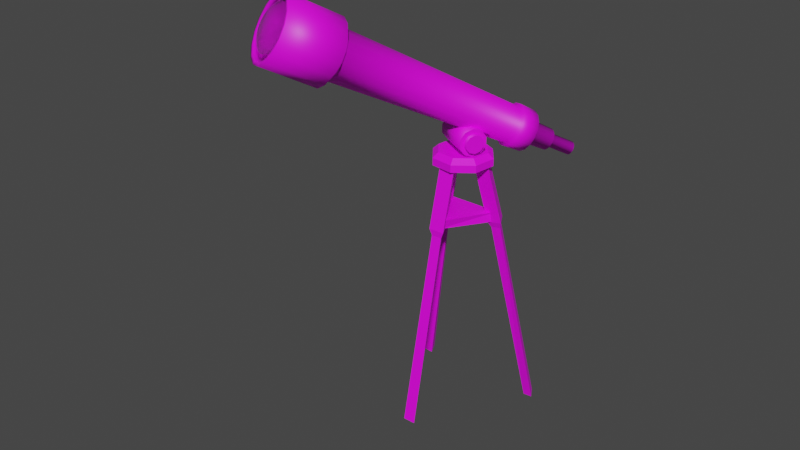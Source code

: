 # Source: telescope.blend  (saved by Blender 3.5.10; exported with 4.5.12 LTS)
import bpy
from mathutils import Matrix  # noqa: F401  (used for matrix-valued properties, if any)

bpy.ops.wm.read_factory_settings(use_empty=True)
scene = bpy.context.scene
scene.name = 'Scene'

# ---- collections
col_collection = bpy.data.collections.new('Collection'); scene.collection.children.link(col_collection)

# ---- images (referenced by path relative to the original .blend; pixels are not part of the script)
import os
ASSET_DIR = os.environ.get("B2B_ASSET_DIR", "")  # directory of the original .blend (textures are referenced by path, not embedded)
HERE = os.path.dirname(os.path.abspath(__file__))  # packed textures are extracted next to this script under _unpacked/

def load_image(name, relpath, width, height, colorspace="sRGB"):
    """Load a texture the original file referenced (path relative to the .blend, or extracted next to this script)."""
    p = next((c for c in (os.path.join(HERE, relpath), os.path.join(ASSET_DIR, relpath)) if relpath and os.path.exists(c)), "")
    if p:
        img = bpy.data.images.load(p, check_existing=True)
        img.name = name
    else:  # same state as the original file: an image datablock whose file is absent (Cycles renders it pink)
        img = bpy.data.images.new(name, width, height)
        img.source = "FILE"
        img.filepath = "//" + (relpath or name)
    img.colorspace_settings.name = colorspace
    return img
img_telescope_baked_png = load_image('telescope_baked.png', 'telescope_baked.png', 1024, 1024, 'sRGB')

# ---- materials (node trees are filled in below, after node groups)
mat_telescope_baked = bpy.data.materials.new('telescope_baked')
mat_glass = bpy.data.materials.new('Glass')

# ---- material node trees
mat_telescope_baked.use_nodes = True; mat_telescope_baked.node_tree.nodes.clear()
_N = mat_telescope_baked.node_tree.nodes; _L = mat_telescope_baked.node_tree.links
n0 = _N.new('ShaderNodeBsdfPrincipled'); n0.name = 'Principled BSDF'; n0.location = (10, 300)
n0.distribution = 'GGX'
n0.subsurface_method = 'RANDOM_WALK_SKIN'
n0.inputs[3].default_value = 1.45
n0.inputs[27].default_value = (0.0, 0.0, 0.0, 1.0)
n0.inputs[28].default_value = 1.0
n1 = _N.new('ShaderNodeOutputMaterial'); n1.name = 'Material Output'; n1.location = (300, 300)
n2 = _N.new('ShaderNodeTexImage'); n2.name = 'Image Texture'; n2.location = (-303, 272)
n2.image = img_telescope_baked_png
_L.new(n0.outputs[0], n1.inputs[0])
_L.new(n2.outputs[0], n0.inputs[0])
n1.is_active_output = True
mat_glass.use_nodes = True; mat_glass.node_tree.nodes.clear()
_N = mat_glass.node_tree.nodes; _L = mat_glass.node_tree.links
n0 = _N.new('ShaderNodeOutputMaterial'); n0.name = 'Material Output'; n0.location = (300, 300)
n1 = _N.new('ShaderNodeBsdfGlass'); n1.name = 'Glass BSDF'; n1.location = (10, 300)
n1.distribution = 'BECKMANN'
n1.inputs[2].default_value = 1.45
_L.new(n1.outputs[0], n0.inputs[0])
n0.is_active_output = True

# ---- world
world_world = bpy.data.worlds.new('World'); scene.world = world_world
world_world.use_nodes = True; world_world.node_tree.nodes.clear()
_N = world_world.node_tree.nodes; _L = world_world.node_tree.links
n0 = _N.new('ShaderNodeOutputWorld'); n0.name = 'World Output'; n0.location = (300, 300)
n1 = _N.new('ShaderNodeBackground'); n1.name = 'Background'; n1.location = (10, 300)
n1.inputs[0].default_value = (0.05088, 0.05088, 0.05088, 1.0)
_L.new(n1.outputs[0], n0.inputs[0])
n0.is_active_output = True
world_world.color = (0.05088, 0.05088, 0.05088)
world_world.use_sun_shadow = False
world_world.sun_shadow_jitter_overblur = 0.0

# ---- meshes
me_circle_040 = bpy.data.meshes.new('Circle.040')
me_circle_040.from_pydata([(0.0, 1.0, 7.811), (-0.866, -0.5, 7.811), (0.866, -0.5, 7.811), (-0.866, -0.5, 15.49), (0.0, 1.0, 15.49), (0.866, -0.5, 15.49), (-0.5727, -0.2909, 16.13), (1.637e-06, 0.701, 16.13), (0.5727, -0.2909, 16.13), (-0.6717, 0.4478, 37.03), (6.014e-08, 1.332, 37.03), (0.6717, 0.4478, 37.03), (2.997, 5.015, 14.33), (0.2221, 0.3467, 15.47), (-3.195, 5.375, 14.24), (3.211, 5.118, 13.19), (0.007938, -0.271, 14.51), (-3.195, 5.118, 13.19), (2.832, 3.645, 7.951), (3.159, 1.229, 8.543), (1.632, -0.7039, 9.016), (-0.8548, -1.022, 9.094), (-2.845, 0.4613, 8.731), (-3.172, 2.877, 8.139), (-1.645, 4.81, 7.666), (0.8417, 5.128, 7.588), (3.159, 1.042, 7.779), (2.832, 3.458, 7.187), (1.632, -0.8909, 8.252), (-0.8548, -1.209, 8.33), (-2.845, 0.2743, 7.966), (-3.172, 2.69, 7.375), (-1.645, 4.623, 6.902), (0.8417, 4.941, 6.824), (2.617, 1.109, 7.221), (2.35, 3.083, 6.738), (1.37, -0.4703, 7.608), (-0.6624, -0.7301, 7.671), (-2.288, 0.4817, 7.375), (-2.556, 2.455, 6.892), (-1.308, 4.035, 6.505), (0.7237, 4.295, 6.442), (-0.767, 2.29, 7.495), (-1.596, 3.642, 6.798), (-2.462, 2.185, 7.154), (-3.176, 6.301, 13.82), (-2.348, 4.95, 14.52), (-4.042, 4.844, 14.18), (-3.278, 6.188, 14.54), (-2.73, 5.294, 15.0), (-3.851, 5.224, 14.78), (-6.912, 13.21, 33.91), (-6.504, 12.27, 34.35), (-7.583, 12.08, 34.19), (0.767, 2.29, 7.495), (2.462, 2.185, 7.154), (1.596, 3.642, 6.798), (4.042, 4.844, 14.18), (2.348, 4.95, 14.52), (3.176, 6.301, 13.82), (3.851, 5.224, 14.78), (2.73, 5.294, 15.0), (3.278, 6.188, 14.54), (7.583, 12.08, 34.19), (6.504, 12.27, 34.35), (6.912, 13.21, 33.91), (2.624, 2.697, 4.29), (2.911, 2.258, 4.589), (3.088, 2.076, 5.136), (3.088, 2.22, 5.722), (2.911, 2.634, 6.123), (2.624, 3.161, 6.186), (2.338, 3.599, 5.886), (2.16, 3.781, 5.34), (2.16, 3.637, 4.754), (2.338, 3.223, 4.353), (-2.424, -0.1343, 4.983), (-2.137, -0.5725, 5.282), (-1.96, -0.7547, 5.829), (-1.96, -0.6113, 6.415), (-2.137, -0.1971, 6.816), (-2.424, 0.3296, 6.878), (-2.71, 0.7678, 6.579), (-2.888, 0.95, 6.032), (-2.888, 0.8066, 5.447), (-2.71, 0.3924, 5.046), (2.005, 2.232, 3.896), (2.437, 1.573, 4.346), (2.703, 1.298, 5.17), (2.703, 1.514, 6.051), (2.437, 2.138, 6.655), (2.005, 2.93, 6.749), (1.573, 3.59, 6.299), (1.307, 3.864, 5.476), (1.307, 3.648, 4.594), (1.573, 3.025, 3.991), (-2.006, -0.01715, 4.447), (-1.574, -0.6766, 4.897), (-1.307, -0.9508, 5.72), (-1.307, -0.735, 6.602), (-1.574, -0.1117, 7.205), (-2.006, 0.6811, 7.3), (-2.437, 1.341, 6.85), (-2.704, 1.615, 6.027), (-2.704, 1.399, 5.145), (-2.437, 0.7757, 4.542), (-0.7043, 6.459, 3.901), (-1.012, 6.52, 3.188), (-1.536, 6.424, 2.62), (-2.196, 6.186, 2.283), (-2.893, 5.842, 2.228), (-3.52, 5.444, 2.464), (-3.981, 5.053, 2.955), (-4.207, 4.729, 3.627), (-4.162, 4.52, 4.376), (-3.855, 4.459, 5.089), (-3.331, 4.555, 5.657), (-2.67, 4.794, 5.995), (-1.974, 5.138, 6.049), (-1.347, 5.536, 5.813), (-0.8857, 5.927, 5.322), (-0.66, 6.251, 4.651), (8.93, -10.77, -1.591), (8.526, -10.69, -2.528), (7.837, -10.82, -3.275), (6.969, -11.13, -3.719), (6.054, -11.58, -3.79), (5.23, -12.11, -3.48), (4.624, -12.62, -2.834), (4.327, -13.05, -1.952), (4.385, -13.32, -0.9672), (4.789, -13.4, -0.02996), (5.478, -13.28, 0.7171), (6.346, -12.96, 1.16), (7.262, -12.51, 1.232), (8.085, -11.99, 0.9216), (8.692, -11.47, 0.276), (8.988, -11.05, -0.6063), (9.984, -10.8, -1.85), (9.437, -10.69, -3.119), (8.504, -10.86, -4.131), (7.329, -11.29, -4.731), (6.089, -11.9, -4.828), (4.973, -12.61, -4.408), (4.152, -13.3, -3.533), (3.751, -13.88, -2.339), (3.83, -14.25, -1.005), (4.377, -14.36, 0.2639), (5.309, -14.19, 1.276), (6.485, -13.77, 1.876), (7.725, -13.15, 1.973), (8.84, -12.45, 1.552), (9.661, -11.75, 0.6783), (10.06, -11.17, -0.5165), (12.73, -16.0, -3.468), (12.17, -15.89, -4.753), (11.23, -16.06, -5.777), (10.04, -16.49, -6.384), (8.785, -17.11, -6.483), (7.656, -17.83, -6.057), (6.825, -18.54, -5.172), (6.419, -19.12, -3.963), (6.498, -19.5, -2.613), (7.052, -19.6, -1.328), (7.996, -19.43, -0.3042), (9.186, -19.0, 0.3033), (10.44, -18.38, 0.4017), (11.57, -17.67, -0.02394), (12.4, -16.96, -0.9088), (12.81, -16.38, -2.118), (-4.514, 4.53, 4.462), (-4.565, 4.77, 3.596), (-4.304, 5.145, 2.821), (-3.771, 5.597, 2.253), (-3.047, 6.057, 1.98), (-2.242, 6.454, 2.043), (-1.479, 6.73, 2.433), (-0.8738, 6.841, 3.09), (-0.5185, 6.77, 3.914), (-5.345, 6.443, 4.124), (-5.295, 6.21, 4.96), (-0.4673, 6.529, 4.78), (-0.7281, 6.154, 5.555), (-1.261, 5.703, 6.123), (-1.985, 5.243, 6.396), (-2.79, 4.845, 6.333), (-3.553, 4.57, 5.943), (-4.159, 4.459, 5.286), (-3.824, 10.38, 4.907), (-4.13, 10.32, 4.575), (-4.516, 10.18, 4.378), (-4.923, 9.98, 4.346), (-5.289, 9.748, 4.484), (-5.559, 9.519, 4.771), (-4.44, 7.18, 3.993), (-4.146, 7.429, 3.68), (-3.747, 7.682, 3.529), (-3.303, 7.902, 3.564), (-2.882, 8.054, 3.779), (-2.548, 8.115, 4.141), (-2.352, 8.076, 4.595), (-2.324, 7.943, 5.073), (-2.468, 7.736, 5.5), (-2.762, 7.487, 5.813), (-3.161, 7.234, 5.964), (-3.605, 7.015, 5.929), (-4.026, 6.863, 5.714), (-4.359, 6.802, 5.352), (-4.555, 6.84, 4.898), (-4.583, 6.973, 4.421), (-4.952, 6.142, 5.755), (-4.368, 6.249, 6.389), (-3.632, 6.515, 6.765), (-2.855, 6.899, 6.826), (-2.156, 7.343, 6.562), (-1.642, 7.778, 6.015), (-1.39, 8.14, 5.266), (-1.439, 8.373, 4.431), (-1.782, 8.441, 3.635), (-2.366, 8.334, 3.001), (-3.103, 8.068, 2.625), (-3.88, 7.684, 2.565), (-4.579, 7.24, 2.828), (-5.093, 6.804, 3.376), (-3.644, 10.34, 5.324), (-3.618, 10.22, 5.761), (-3.75, 10.03, 6.154), (-4.02, 9.801, 6.441), (-4.386, 9.569, 6.579), (-4.793, 9.367, 6.547), (-5.179, 9.228, 6.35), (-5.485, 9.172, 6.018), (-5.665, 9.208, 5.601), (-5.691, 9.33, 5.163), (-4.155, 10.19, 5.127), (-4.347, 10.15, 4.919), (-4.588, 10.07, 4.796), (-4.842, 9.942, 4.776), (-5.071, 9.796, 4.862), (-5.24, 9.653, 5.042), (-4.043, 10.17, 5.387), (-4.027, 10.09, 5.661), (-4.109, 9.973, 5.906), (-4.278, 9.83, 6.086), (-4.506, 9.684, 6.172), (-4.761, 9.559, 6.152), (-5.002, 9.472, 6.029), (-5.194, 9.436, 5.821), (-5.306, 9.459, 5.561), (-5.322, 9.535, 5.287), (-5.486, 12.76, 5.92), (-5.678, 12.72, 5.713), (-5.919, 12.64, 5.589), (-6.174, 12.51, 5.569), (-6.403, 12.36, 5.656), (-6.571, 12.22, 5.835), (-5.374, 12.74, 6.181), (-5.358, 12.66, 6.454), (-5.44, 12.54, 6.7), (-5.609, 12.4, 6.879), (-5.838, 12.25, 6.965), (-6.092, 12.13, 6.946), (-6.334, 12.04, 6.822), (-6.525, 12.0, 6.615), (-6.637, 12.03, 6.354), (-6.653, 12.1, 6.08), (12.41, -16.18, -3.425), (11.92, -16.08, -4.58), (11.07, -16.23, -5.501), (9.997, -16.62, -6.048), (8.868, -17.18, -6.136), (7.853, -17.82, -5.753), (7.106, -18.46, -4.958), (6.74, -18.98, -3.87), (6.812, -19.32, -2.656), (7.31, -19.42, -1.5), (8.159, -19.26, -0.5794), (9.229, -18.88, -0.03304), (10.36, -18.32, 0.05547), (11.37, -17.67, -0.3273), (12.12, -17.04, -1.123), (12.49, -16.52, -2.211), (8.165, -18.9, -0.7223), (9.142, -18.55, -0.2236), (9.843, -16.49, -5.714), (8.813, -17.0, -5.795), (10.17, -18.04, -0.1428), (7.886, -17.58, -5.445), (11.1, -17.45, -0.4922), (7.204, -18.16, -4.719), (11.78, -16.87, -1.219), (6.87, -18.64, -3.726), (12.12, -16.39, -2.212), (6.936, -18.95, -2.618), (12.05, -16.08, -3.32), (11.6, -15.99, -4.374), (7.391, -19.04, -1.563), (10.82, -16.13, -5.215), (10.98, -17.24, -3.943), (10.55, -17.32, -4.418), (9.994, -17.52, -4.699), (9.412, -17.81, -4.745), (8.888, -18.14, -4.548), (8.503, -18.46, -4.137), (8.315, -18.74, -3.577), (8.352, -18.91, -2.951), (8.608, -18.96, -2.355), (9.046, -18.88, -1.881), (9.598, -18.68, -1.599), (10.18, -18.39, -1.553), (10.7, -18.06, -1.751), (11.09, -17.74, -2.161), (11.28, -17.46, -2.722), (11.24, -17.29, -3.347), (8.165, -18.9, -0.7223), (9.843, -16.49, -5.714), (12.05, -16.08, -3.32), (9.142, -18.55, -0.2236), (8.813, -17.0, -5.795), (10.17, -18.04, -0.1428), (7.886, -17.58, -5.445), (11.1, -17.45, -0.4922), (7.204, -18.16, -4.719), (11.78, -16.87, -1.219), (6.87, -18.64, -3.726), (12.12, -16.39, -2.212), (6.936, -18.95, -2.618), (11.6, -15.99, -4.374), (7.391, -19.04, -1.563), (10.82, -16.13, -5.215), (8.165, -18.9, -0.7223), (9.843, -16.49, -5.714), (12.05, -16.08, -3.32), (9.142, -18.55, -0.2236), (8.813, -17.0, -5.795), (10.17, -18.04, -0.1428), (7.886, -17.58, -5.445), (11.1, -17.45, -0.4922), (7.204, -18.16, -4.719), (11.78, -16.87, -1.219), (6.87, -18.64, -3.726), (12.12, -16.39, -2.212), (6.936, -18.95, -2.618), (11.6, -15.99, -4.374), (7.391, -19.04, -1.563), (10.82, -16.13, -5.215), (8.165, -18.9, -0.7223), (9.843, -16.49, -5.714), (12.05, -16.08, -3.32), (9.142, -18.55, -0.2236), (8.813, -17.0, -5.795), (10.17, -18.04, -0.1428), (7.886, -17.58, -5.445), (11.1, -17.45, -0.4922), (7.204, -18.16, -4.719), (11.78, -16.87, -1.219), (6.87, -18.64, -3.726), (12.12, -16.39, -2.212), (6.936, -18.95, -2.618), (11.6, -15.99, -4.374), (7.391, -19.04, -1.563), (10.82, -16.13, -5.215), (10.84, -16.96, -3.857), (10.4, -17.04, -4.332), (9.849, -17.24, -4.613), (9.267, -17.53, -4.659), (8.744, -17.86, -4.462), (8.359, -18.19, -4.051), (8.17, -18.46, -3.491), (8.207, -18.63, -2.865), (8.464, -18.68, -2.269), (8.902, -18.6, -1.795), (9.453, -18.4, -1.513), (10.04, -18.12, -1.467), (10.56, -17.78, -1.665), (10.94, -17.46, -2.075), (11.13, -17.19, -2.636), (11.1, -17.01, -3.261), (8.021, -18.62, -0.6363), (9.699, -16.21, -5.628), (11.91, -15.8, -3.234), (8.998, -18.27, -0.1376), (8.669, -16.72, -5.709), (10.03, -17.76, -0.05678), (7.742, -17.31, -5.359), (10.96, -17.17, -0.4062), (7.06, -17.88, -4.633), (11.64, -16.59, -1.133), (6.726, -18.36, -3.64), (11.97, -16.11, -2.126), (6.791, -18.67, -2.532), (11.45, -15.71, -4.288), (7.246, -18.76, -1.477), (10.68, -15.86, -5.129)], [], [(1, 0, 2), (5, 4, 7, 8), (2, 0, 4, 5), (1, 2, 5, 3), (0, 1, 3, 4), (8, 7, 10, 11), (3, 5, 8, 6), (4, 3, 6, 7), (9, 11, 10), (6, 8, 11, 9), (7, 6, 9, 10), (13, 12, 14), (16, 17, 15), (14, 12, 15, 17), (13, 14, 17, 16), (12, 13, 16, 15), (19, 18, 25, 24, 23, 22, 21, 20), (27, 26, 34, 35), (24, 25, 33, 32), (22, 23, 31, 30), (20, 21, 29, 28), (18, 19, 26, 27), (25, 18, 27, 33), (23, 24, 32, 31), (21, 22, 30, 29), (19, 20, 28, 26), (34, 36, 37, 38, 39, 40, 41, 35), (33, 27, 35, 41), (31, 32, 40, 39), (29, 30, 38, 37), (26, 28, 36, 34), (32, 33, 41, 40), (30, 31, 39, 38), (28, 29, 37, 36), (43, 42, 44), (47, 46, 49, 50), (44, 42, 46, 47), (43, 44, 47, 45), (42, 43, 45, 46), (50, 49, 52, 53), (45, 47, 50, 48), (46, 45, 48, 49), (51, 53, 52), (48, 50, 53, 51), (49, 48, 51, 52), (55, 54, 56), (59, 58, 61, 62), (56, 54, 58, 59), (55, 56, 59, 57), (54, 55, 57, 58), (62, 61, 64, 65), (57, 59, 62, 60), (58, 57, 60, 61), (63, 65, 64), (60, 62, 65, 63), (61, 60, 63, 64), (67, 66, 75, 74, 73, 72, 71, 70, 69, 68), (77, 78, 79, 80, 81, 82, 83, 84, 85, 76), (69, 70, 80, 79), (66, 67, 77, 76), (73, 74, 84, 83), (70, 71, 81, 80), (67, 68, 78, 77), (74, 75, 85, 84), (71, 72, 82, 81), (68, 69, 79, 78), (75, 66, 76, 85), (72, 73, 83, 82), (87, 86, 95, 94, 93, 92, 91, 90, 89, 88), (97, 98, 99, 100, 101, 102, 103, 104, 105, 96), (89, 90, 100, 99), (86, 87, 97, 96), (93, 94, 104, 103), (90, 91, 101, 100), (87, 88, 98, 97), (94, 95, 105, 104), (91, 92, 102, 101), (88, 89, 99, 98), (95, 86, 96, 105), (92, 93, 103, 102), (106, 121, 137, 122), (115, 114, 130, 131), (108, 107, 123, 124), (116, 115, 131, 132), (109, 108, 124, 125), (117, 116, 132, 133), (110, 109, 125, 126), (118, 117, 133, 134), (111, 110, 126, 127), (119, 118, 134, 135), (112, 111, 127, 128), (120, 119, 135, 136), (113, 112, 128, 129), (121, 120, 136, 137), (114, 113, 129, 130), (107, 106, 122, 123), (137, 136, 152, 153), (130, 129, 145, 146), (123, 122, 138, 139), (122, 137, 153, 138), (131, 130, 146, 147), (124, 123, 139, 140), (132, 131, 147, 148), (125, 124, 140, 141), (133, 132, 148, 149), (126, 125, 141, 142), (134, 133, 149, 150), (127, 126, 142, 143), (135, 134, 150, 151), (128, 127, 143, 144), (136, 135, 151, 152), (129, 128, 144, 145), (143, 142, 158, 159), (151, 150, 166, 167), (144, 143, 159, 160), (152, 151, 167, 168), (145, 144, 160, 161), (153, 152, 168, 169), (146, 145, 161, 162), (139, 138, 154, 155), (138, 153, 169, 154), (147, 146, 162, 163), (140, 139, 155, 156), (148, 147, 163, 164), (141, 140, 156, 157), (149, 148, 164, 165), (142, 141, 157, 158), (150, 149, 165, 166), (108, 109, 175, 176), (109, 110, 174, 175), (110, 111, 173, 174), (111, 112, 172, 173), (115, 116, 186, 187), (116, 117, 185, 186), (117, 118, 184, 185), (118, 119, 183, 184), (113, 114, 170, 171), (121, 106, 178, 181), (107, 108, 176, 177), (119, 120, 182, 183), (120, 121, 181, 182), (106, 107, 177, 178), (114, 115, 187, 170), (112, 113, 171, 172), (218, 219, 198, 199), (217, 218, 199, 200), (220, 221, 196, 197), (222, 223, 194, 195), (211, 212, 205, 206), (179, 180, 208, 209), (180, 210, 207, 208), (210, 211, 206, 207), (223, 179, 209, 194), (212, 213, 204, 205), (213, 214, 203, 204), (221, 222, 195, 196), (214, 215, 202, 203), (219, 220, 197, 198), (215, 216, 201, 202), (216, 217, 200, 201), (176, 175, 220, 219), (183, 182, 215, 214), (174, 173, 222, 221), (185, 184, 213, 212), (172, 171, 179, 223), (187, 186, 211, 210), (170, 187, 210, 180), (171, 170, 180, 179), (186, 185, 212, 211), (173, 172, 223, 222), (184, 183, 214, 213), (175, 174, 221, 220), (178, 177, 218, 217), (182, 181, 216, 215), (177, 176, 219, 218), (181, 178, 217, 216), (203, 202, 226, 227), (198, 197, 190, 189), (201, 200, 224, 225), (199, 198, 189, 188), (200, 199, 188, 224), (197, 196, 191, 190), (202, 201, 225, 226), (195, 194, 193, 192), (206, 205, 229, 230), (204, 203, 227, 228), (209, 208, 232, 233), (208, 207, 231, 232), (207, 206, 230, 231), (194, 209, 233, 193), (205, 204, 228, 229), (196, 195, 192, 191), (227, 226, 242, 243), (188, 189, 235, 234), (225, 224, 240, 241), (224, 188, 234, 240), (189, 190, 236, 235), (190, 191, 237, 236), (226, 225, 241, 242), (191, 192, 238, 237), (192, 193, 239, 238), (228, 227, 243, 244), (193, 233, 249, 239), (233, 232, 248, 249), (232, 231, 247, 248), (231, 230, 246, 247), (230, 229, 245, 246), (229, 228, 244, 245), (249, 248, 264, 265), (235, 236, 252, 251), (247, 246, 262, 263), (237, 238, 254, 253), (245, 244, 260, 261), (239, 249, 265, 255), (243, 242, 258, 259), (248, 247, 263, 264), (241, 240, 256, 257), (246, 245, 261, 262), (240, 234, 250, 256), (236, 237, 253, 252), (242, 241, 257, 258), (238, 239, 255, 254), (234, 235, 251, 250), (244, 243, 259, 260), (167, 166, 278, 279), (160, 159, 271, 272), (168, 167, 279, 280), (161, 160, 272, 273), (169, 168, 280, 281), (162, 161, 273, 274), (155, 154, 266, 267), (154, 169, 281, 266), (163, 162, 274, 275), (156, 155, 267, 268), (164, 163, 275, 276), (157, 156, 268, 269), (165, 164, 276, 277), (158, 157, 269, 270), (166, 165, 277, 278), (159, 158, 270, 271), (291, 289, 322, 324), (283, 282, 314, 317), (284, 297, 329, 315), (292, 290, 323, 325), (285, 284, 315, 318), (293, 291, 324, 326), (286, 283, 317, 319), (295, 294, 316, 327), (287, 285, 318, 320), (294, 292, 325, 316), (288, 286, 319, 321), (296, 293, 326, 328), (289, 287, 320, 322), (297, 295, 327, 329), (290, 288, 321, 323), (282, 296, 328, 314), (269, 268, 297, 284), (276, 275, 296, 282), (268, 267, 295, 297), (275, 274, 293, 296), (266, 281, 292, 294), (267, 266, 294, 295), (274, 273, 291, 293), (281, 280, 290, 292), (273, 272, 289, 291), (280, 279, 288, 290), (272, 271, 287, 289), (279, 278, 286, 288), (271, 270, 285, 287), (278, 277, 283, 286), (270, 269, 284, 285), (277, 276, 282, 283), (251, 252, 253, 254, 255, 265, 264, 263, 262, 261, 260, 259, 258, 257, 256, 250), (349, 346, 307, 308), (320, 318, 334, 336), (316, 325, 341, 332), (321, 319, 335, 337), (328, 326, 342, 344), (322, 320, 336, 338), (329, 327, 343, 345), (323, 321, 337, 339), (314, 328, 344, 330), (324, 322, 338, 340), (317, 314, 330, 333), (315, 329, 345, 331), (325, 323, 339, 341), (318, 315, 331, 334), (326, 324, 340, 342), (319, 317, 333, 335), (327, 316, 332, 343), (345, 343, 359, 361), (339, 337, 353, 355), (330, 344, 360, 346), (340, 338, 354, 356), (333, 330, 346, 349), (331, 345, 361, 347), (341, 339, 355, 357), (334, 331, 347, 350), (342, 340, 356, 358), (335, 333, 349, 351), (343, 332, 348, 359), (336, 334, 350, 352), (332, 341, 357, 348), (337, 335, 351, 353), (344, 342, 358, 360), (338, 336, 352, 354), (350, 347, 300, 301), (351, 349, 308, 309), (352, 350, 301, 302), (353, 351, 309, 310), (354, 352, 302, 303), (355, 353, 310, 311), (356, 354, 303, 304), (357, 355, 311, 312), (358, 356, 304, 305), (359, 348, 313, 298), (348, 357, 312, 313), (360, 358, 305, 306), (361, 359, 298, 299), (346, 360, 306, 307), (347, 361, 299, 300), (298, 313, 312, 311, 310, 309, 308, 307, 306, 305, 304, 303, 302, 301, 300, 299), (381, 378, 371, 372), (382, 379, 364, 365), (383, 381, 372, 373), (384, 382, 365, 366), (385, 383, 373, 374), (386, 384, 366, 367), (387, 385, 374, 375), (388, 386, 367, 368), (389, 387, 375, 376), (390, 388, 368, 369), (391, 380, 377, 362), (380, 389, 376, 377), (392, 390, 369, 370), (393, 391, 362, 363), (378, 392, 370, 371), (379, 393, 363, 364), (362, 377, 376, 375, 374, 373, 372, 371, 370, 369, 368, 367, 366, 365, 364, 363)])
me_circle_040.polygons.foreach_set('use_smooth', [0, 0, 0, 0, 0, 0, 0, 0, 0, 0, 0, 0, 0, 0, 0, 0, 0, 0, 0, 0, 0, 0, 0, 0, 0, 0, 0, 0, 0, 0, 0, 0, 0, 0, 0, 0, 0, 0, 0, 0, 0, 0, 0, 0, 0, 0, 0, 0, 0, 0, 0, 0, 0, 0, 0, 0, 0, 0, 1, 1, 1, 1, 1, 1, 1, 1, 1, 1, 0, 0, 1, 1, 1, 1, 1, 1, 1, 1, 1, 1, 1, 1, 1, 1, 1, 1, 1, 1, 1, 1, 1, 1, 1, 1, 1, 1, 1, 1, 1, 1, 1, 1, 1, 1, 1, 1, 1, 1, 1, 1, 1, 1, 1, 1, 1, 1, 1, 1, 1, 1, 1, 1, 1, 1, 1, 1, 1, 1, 1, 1, 1, 1, 1, 1, 1, 1, 1, 1, 1, 1, 1, 1, 1, 1, 1, 1, 1, 1, 1, 1, 1, 1, 1, 1, 1, 1, 1, 1, 1, 1, 1, 1, 1, 1, 1, 1, 1, 1, 1, 1, 1, 1, 1, 1, 1, 1, 1, 1, 1, 1, 1, 1, 1, 1, 1, 1, 1, 1, 1, 1, 1, 1, 1, 1, 1, 1, 1, 1, 1, 1, 1, 1, 1, 1, 1, 1, 1, 1, 1, 1, 1, 1, 1, 1, 1, 1, 1, 1, 1, 1, 1, 1, 1, 1, 1, 1, 1, 1, 1, 1, 1, 1, 1, 1, 1, 1, 1, 1, 1, 1, 1, 1, 1, 1, 1, 1, 1, 1, 1, 1, 1, 1, 1, 1, 1, 1, 1, 1, 1, 1, 1, 1, 1, 1, 1, 1, 1, 1, 1, 1, 1, 1, 1, 1, 1, 1, 1, 1, 1, 1, 1, 1, 1, 1, 1, 1, 1, 1, 1, 1, 1, 1, 1, 1, 1, 1, 1, 1, 1, 1, 1, 1, 1, 1, 1, 1, 1, 1, 1, 1, 1, 1, 1, 1, 1, 1, 1, 1, 1, 1, 1, 1, 1, 1, 1, 1, 1, 1, 1, 1, 1, 1, 1, 1, 1, 1, 1, 1, 1])
me_circle_040.polygons.foreach_set('material_index', [0, 0, 0, 0, 0, 0, 0, 0, 0, 0, 0, 0, 0, 0, 0, 0, 0, 0, 0, 0, 0, 0, 0, 0, 0, 0, 0, 0, 0, 0, 0, 0, 0, 0, 0, 0, 0, 0, 0, 0, 0, 0, 0, 0, 0, 0, 0, 0, 0, 0, 0, 0, 0, 0, 0, 0, 0, 0, 0, 0, 0, 0, 0, 0, 0, 0, 0, 0, 0, 0, 0, 0, 0, 0, 0, 0, 0, 0, 0, 0, 0, 0, 0, 0, 0, 0, 0, 0, 0, 0, 0, 0, 0, 0, 0, 0, 0, 0, 0, 0, 0, 0, 0, 0, 0, 0, 0, 0, 0, 0, 0, 0, 0, 0, 0, 0, 0, 0, 0, 0, 0, 0, 0, 0, 0, 0, 0, 0, 0, 0, 0, 0, 0, 0, 0, 0, 0, 0, 0, 0, 0, 0, 0, 0, 0, 0, 0, 0, 0, 0, 0, 0, 0, 0, 0, 0, 0, 0, 0, 0, 0, 0, 0, 0, 0, 0, 0, 0, 0, 0, 0, 0, 0, 0, 0, 0, 0, 0, 0, 0, 0, 0, 0, 0, 0, 0, 0, 0, 0, 0, 0, 0, 0, 0, 0, 0, 0, 0, 0, 0, 0, 0, 0, 0, 0, 0, 0, 0, 0, 0, 0, 0, 0, 0, 0, 0, 0, 0, 0, 0, 0, 0, 0, 0, 0, 0, 0, 0, 0, 0, 0, 0, 0, 0, 0, 0, 0, 0, 0, 0, 0, 0, 0, 0, 0, 0, 0, 0, 0, 0, 0, 0, 0, 0, 0, 0, 0, 0, 0, 0, 0, 0, 0, 0, 0, 0, 0, 0, 0, 0, 0, 0, 0, 1, 0, 0, 0, 0, 0, 0, 0, 0, 0, 0, 0, 0, 0, 0, 0, 0, 0, 0, 0, 0, 0, 0, 0, 0, 0, 0, 0, 0, 0, 0, 0, 0, 1, 1, 1, 1, 1, 1, 1, 1, 1, 1, 1, 1, 1, 1, 1, 1, 0, 0, 0, 0, 0, 0, 0, 0, 0, 0, 0, 0, 0, 0, 0, 0, 0])
_uv = me_circle_040.uv_layers.new(name='UVMap')
_uv.uv.foreach_set('vector', [0.6968, 0.6407, 0.6968, 0.6856, 0.6579, 0.6633, 0.3833, 0.1997, 0.4284, 0.2002, 0.4214, 0.2167, 0.3916, 0.2164, 0.3853, 0.0, 0.4304, 0.0004606, 0.4284, 0.2002, 0.3833, 0.1997, 0.4774, 0.0, 0.5213, 0.000634, 0.5212, 0.2, 0.4773, 0.1994, 0.9207, 0.7505, 0.8823, 0.7469, 0.8812, 0.5498, 0.9197, 0.5535, 0.3916, 0.2164, 0.4214, 0.2167, 0.4304, 0.7606, 0.4018, 0.7602, 0.4773, 0.1994, 0.5212, 0.2, 0.515, 0.2161, 0.4859, 0.2157, 0.9197, 0.5535, 0.8812, 0.5498, 0.8904, 0.5336, 0.9158, 0.536, 0.6999, 0.4856, 0.6999, 0.5204, 0.677, 0.5028, 0.4859, 0.2157, 0.515, 0.2161, 0.5213, 0.7581, 0.4873, 0.7576, 0.9158, 0.536, 0.8904, 0.5336, 0.8944, 0.0, 0.9207, 0.001794, 0.3202, 0.9933, 0.1911, 0.9298, 0.3202, 0.8342, 0.5213, 0.6046, 0.6579, 0.5229, 0.6579, 0.6895, 0.965, 0.2932, 0.961, 0.1552, 0.9906, 0.1517, 0.9906, 0.2987, 0.4784, 0.9172, 0.4773, 0.7581, 0.5052, 0.7584, 0.5052, 0.9241, 0.3202, 0.9385, 0.3202, 0.8344, 0.346, 0.8342, 0.346, 0.9543, 0.677, 0.4773, 0.6314, 0.5229, 0.5669, 0.5222, 0.5213, 0.4757, 0.5213, 0.4106, 0.5669, 0.365, 0.6314, 0.3657, 0.677, 0.4122, 0.2348, 0.5259, 0.2965, 0.5257, 0.2944, 0.5391, 0.2439, 0.5393, 0.1789, 0.907, 0.188, 0.9672, 0.169, 0.9671, 0.1599, 0.907, 0.6343, 0.9117, 0.6373, 0.8491, 0.6576, 0.8494, 0.6547, 0.912, 0.6579, 0.5874, 0.6654, 0.5229, 0.6849, 0.5245, 0.6774, 0.589, 0.6973, 0.4244, 0.7005, 0.4855, 0.6801, 0.4856, 0.677, 0.4245, 0.7005, 0.365, 0.6973, 0.4244, 0.677, 0.4245, 0.6801, 0.3651, 0.188, 0.8466, 0.1789, 0.907, 0.1599, 0.907, 0.169, 0.8465, 0.6373, 0.969, 0.6343, 0.9117, 0.6547, 0.912, 0.6576, 0.9693, 0.6654, 0.639, 0.6579, 0.5874, 0.6774, 0.589, 0.6849, 0.6407, 0.2944, 0.5391, 0.33, 0.5767, 0.33, 0.63, 0.2944, 0.6678, 0.2439, 0.668, 0.2083, 0.6304, 0.2083, 0.5771, 0.2439, 0.5393, 0.1911, 0.5722, 0.2348, 0.5259, 0.2439, 0.5393, 0.2083, 0.5771, 0.2348, 0.6834, 0.1911, 0.6374, 0.2083, 0.6304, 0.2439, 0.668, 0.6576, 0.9693, 0.6547, 0.912, 0.6702, 0.9099, 0.6727, 0.9567, 0.6849, 0.6407, 0.6774, 0.589, 0.6953, 0.5873, 0.7014, 0.6295, 0.1911, 0.6374, 0.1911, 0.5722, 0.2083, 0.5771, 0.2083, 0.6304, 0.6547, 0.912, 0.6576, 0.8494, 0.6727, 0.8587, 0.6702, 0.9099, 0.6774, 0.589, 0.6849, 0.5245, 0.7014, 0.5346, 0.6953, 0.5873, 1.0, 0.4529, 1.0, 0.4923, 0.961, 0.4721, 0.7918, 0.1797, 0.8362, 0.1834, 0.8301, 0.196, 0.8007, 0.1936, 0.7935, 0.0, 0.8379, 0.003711, 0.8362, 0.1834, 0.7918, 0.1797, 0.961, 0.6593, 0.9231, 0.6463, 0.9207, 0.4792, 0.9586, 0.4921, 0.4773, 0.7602, 0.4323, 0.7607, 0.4304, 0.561, 0.4754, 0.5605, 0.8007, 0.1936, 0.8301, 0.196, 0.8379, 0.69, 0.8091, 0.6892, 0.9586, 0.4921, 0.9207, 0.4792, 0.9299, 0.465, 0.9549, 0.4735, 0.4754, 0.5605, 0.4304, 0.561, 0.4389, 0.5443, 0.4687, 0.544, 0.9424, 0.8573, 0.9689, 0.8347, 0.9689, 0.8627, 0.9549, 0.4735, 0.9299, 0.465, 0.9316, 0.0, 0.961, 0.01008, 0.4687, 0.544, 0.4389, 0.5443, 0.4485, 0.0002697, 0.4773, 0.0, 0.9893, 0.9922, 0.9531, 0.9664, 0.9893, 0.9491, 0.8379, 0.1869, 0.8789, 0.1939, 0.871, 0.2096, 0.8439, 0.2049, 0.8402, 0.0, 0.8812, 0.007032, 0.8789, 0.1939, 0.8379, 0.1869, 0.7468, 0.0, 0.7918, 0.0006251, 0.7918, 0.1871, 0.7468, 0.1864, 0.7468, 0.7184, 0.7039, 0.7141, 0.7017, 0.5266, 0.7446, 0.5309, 0.8439, 0.2049, 0.871, 0.2096, 0.8812, 0.7181, 0.8566, 0.7124, 0.7468, 0.1864, 0.7918, 0.1871, 0.784, 0.2044, 0.7542, 0.204, 0.7446, 0.5309, 0.7017, 0.5266, 0.7084, 0.5131, 0.7368, 0.516, 0.8186, 0.7187, 0.7918, 0.697, 0.8186, 0.69, 0.7542, 0.204, 0.784, 0.2044, 0.7858, 0.719, 0.7509, 0.7185, 0.7368, 0.516, 0.7084, 0.5131, 0.7206, 0.0, 0.7468, 0.003941, 0.4812, 0.9747, 0.4664, 0.9697, 0.4572, 0.957, 0.4572, 0.9414, 0.4664, 0.9288, 0.4812, 0.9241, 0.4961, 0.9291, 0.5052, 0.9418, 0.5052, 0.9574, 0.4961, 0.97, 0.9295, 0.9645, 0.9295, 0.98, 0.9203, 0.9925, 0.9053, 0.9974, 0.8904, 0.9926, 0.8812, 0.9801, 0.8812, 0.9646, 0.8904, 0.9521, 0.9053, 0.9472, 0.9203, 0.952, 0.0, 0.5335, 0.01122, 0.5335, 0.01122, 0.6852, 7.753e-09, 0.6852, 0.3705, 0.5184, 0.3833, 0.5171, 0.3833, 0.6674, 0.3705, 0.6686, 0.9756, 0.1517, 0.961, 0.1516, 0.961, 0.0, 0.9756, 3.888e-05, 0.01122, 0.5335, 0.02674, 0.5335, 0.02674, 0.6852, 0.01122, 0.6852, 0.6835, 0.8355, 0.6686, 0.8368, 0.6686, 0.6908, 0.6835, 0.6895, 0.3423, 0.5171, 0.3549, 0.5183, 0.3549, 0.6686, 0.3423, 0.6674, 0.02674, 0.5335, 0.04064, 0.5335, 0.04064, 0.6852, 0.02674, 0.6852, 0.6686, 0.8368, 0.6537, 0.8356, 0.6537, 0.6895, 0.6686, 0.6908, 0.3549, 0.5183, 0.3705, 0.5184, 0.3705, 0.6686, 0.3549, 0.6686, 0.9908, 0.1517, 0.9756, 0.1517, 0.9756, 3.888e-05, 0.9908, 1.205e-05, 0.7468, 0.8658, 0.7468, 0.8893, 0.733, 0.9085, 0.7107, 0.9159, 0.6883, 0.9088, 0.6745, 0.8899, 0.6745, 0.8664, 0.6883, 0.8472, 0.7107, 0.8397, 0.733, 0.8468, 0.8949, 0.8781, 0.9171, 0.871, 0.9394, 0.8785, 0.9531, 0.8977, 0.9531, 0.9213, 0.9394, 0.9402, 0.9171, 0.9472, 0.8949, 0.9398, 0.8812, 0.9206, 0.8812, 0.897, 0.8812, 0.7505, 0.8981, 0.7505, 0.8981, 0.871, 0.8812, 0.871, 0.7042, 0.8378, 0.685, 0.8396, 0.685, 0.7202, 0.7042, 0.7184, 0.02198, 0.8057, 1.241e-08, 0.8056, 0.0, 0.6852, 0.02198, 0.6852, 0.8981, 0.7505, 0.9214, 0.7505, 0.9214, 0.871, 0.8981, 0.871, 1.241e-08, 0.8077, 0.02238, 0.8057, 0.02238, 0.9217, 0.0, 0.9237, 0.7468, 0.8397, 0.7278, 0.8379, 0.7278, 0.7184, 0.7468, 0.7203, 0.9214, 0.7505, 0.9424, 0.7505, 0.9424, 0.871, 0.9214, 0.871, 0.02238, 0.8057, 0.04491, 0.8076, 0.04491, 0.9236, 0.02238, 0.9217, 0.7278, 0.8379, 0.7042, 0.8378, 0.7042, 0.7184, 0.7278, 0.7184, 0.04483, 0.8057, 0.02198, 0.8057, 0.02198, 0.6852, 0.04483, 0.6852, 0.05016, 0.5331, 0.02994, 0.5332, 0.02387, 0.0001377, 0.05045, 0.0, 0.1664, 0.5332, 0.1474, 0.5331, 0.1465, 0.0, 0.1715, 0.0002156, 0.08462, 0.5335, 0.06936, 0.5332, 0.07568, 0.0001376, 0.09573, 0.0005297, 0.1813, 0.5337, 0.1664, 0.5332, 0.1715, 0.0002156, 0.1911, 0.0008294, 0.2686, 0.0005934, 0.2868, 0.002467, 0.2868, 0.5252, 0.2629, 0.5227, 0.3152, 0.5136, 0.2983, 0.5171, 0.2868, 0.0061, 0.3089, 0.001585, 0.2484, 0.0, 0.2686, 0.0005934, 0.2629, 0.5227, 0.2363, 0.522, 0.3351, 0.5124, 0.3152, 0.5136, 0.3089, 0.001585, 0.3351, 0.0, 0.2292, 0.0007775, 0.2484, 0.0, 0.2363, 0.522, 0.2111, 0.523, 0.3549, 0.5136, 0.3351, 0.5124, 0.3351, 0.0, 0.3612, 0.001585, 0.214, 0.002807, 0.2292, 0.0007775, 0.2111, 0.523, 0.1911, 0.5257, 0.3718, 0.5171, 0.3549, 0.5136, 0.3612, 0.001585, 0.3833, 0.0061, 0.1271, 0.5332, 0.1088, 0.5337, 0.09573, 0.0008294, 0.1199, 0.0002155, 0.02994, 0.5332, 0.01178, 0.5335, 0.0, 0.0005296, 0.02387, 0.0001377, 0.1474, 0.5331, 0.1271, 0.5332, 0.1199, 0.0002155, 0.1465, 0.0, 0.06936, 0.5332, 0.05016, 0.5331, 0.05045, 0.0, 0.07568, 0.0001376, 0.5723, 0.03407, 0.5535, 0.05288, 0.5351, 0.03922, 0.5604, 0.01375, 0.6232, 0.1578, 0.6477, 0.1477, 0.6626, 0.1676, 0.6294, 0.1814, 0.6232, 0.02395, 0.5967, 0.02391, 0.5936, 0.0, 0.6294, 5.166e-05, 0.5967, 0.02391, 0.5723, 0.03407, 0.5604, 0.01375, 0.5936, 0.0, 0.5967, 0.1578, 0.6232, 0.1578, 0.6294, 0.1814, 0.5936, 0.1813, 0.6477, 0.03418, 0.6232, 0.02395, 0.6294, 5.166e-05, 0.6626, 0.0139, 0.5723, 0.1476, 0.5967, 0.1578, 0.5936, 0.1813, 0.5604, 0.1675, 0.6664, 0.05304, 0.6477, 0.03418, 0.6626, 0.0139, 0.688, 0.03944, 0.5535, 0.1287, 0.5723, 0.1476, 0.5604, 0.1675, 0.5351, 0.1419, 0.6766, 0.07766, 0.6664, 0.05304, 0.688, 0.03944, 0.7017, 0.07278, 0.5434, 0.1041, 0.5535, 0.1287, 0.5351, 0.1419, 0.5213, 0.1086, 0.6766, 0.1043, 0.6766, 0.07766, 0.7017, 0.07278, 0.7017, 0.1088, 0.5434, 0.07747, 0.5434, 0.1041, 0.5213, 0.1086, 0.5213, 0.07252, 0.6664, 0.1289, 0.6766, 0.1043, 0.7017, 0.1088, 0.688, 0.1421, 0.5535, 0.05288, 0.5434, 0.07747, 0.5213, 0.07252, 0.5351, 0.03922, 0.6477, 0.1477, 0.6664, 0.1289, 0.688, 0.1421, 0.6626, 0.1676, 0.07683, 0.6864, 0.1109, 0.6845, 0.1101, 0.8406, 0.07557, 0.8425, 0.6229, 0.843, 0.5875, 0.8409, 0.5875, 0.6895, 0.6233, 0.6916, 0.04981, 0.6904, 0.07683, 0.6864, 0.07557, 0.8425, 0.04823, 0.8465, 0.6529, 0.8491, 0.6229, 0.843, 0.6233, 0.6916, 0.6537, 0.6978, 0.3808, 0.9195, 0.3481, 0.9203, 0.3465, 0.7618, 0.3796, 0.7609, 0.7803, 0.8778, 0.748, 0.8783, 0.7468, 0.7197, 0.7795, 0.7192, 0.4169, 0.9192, 0.3808, 0.9195, 0.3796, 0.7609, 0.4161, 0.7607, 0.8505, 0.8778, 0.8163, 0.8776, 0.8159, 0.719, 0.8505, 0.7192, 0.8163, 0.8776, 0.7803, 0.8778, 0.7795, 0.7192, 0.8159, 0.719, 0.4507, 0.9195, 0.4169, 0.9192, 0.4161, 0.7607, 0.4504, 0.761, 0.8776, 0.8783, 0.8505, 0.8778, 0.8505, 0.7192, 0.878, 0.7197, 0.4773, 0.9204, 0.4507, 0.9195, 0.4504, 0.761, 0.4773, 0.7619, 0.1469, 0.685, 0.1793, 0.6879, 0.1793, 0.844, 0.1465, 0.8411, 0.5521, 0.843, 0.5221, 0.8491, 0.5213, 0.6978, 0.5517, 0.6916, 0.1109, 0.6845, 0.1469, 0.685, 0.1465, 0.8411, 0.1101, 0.8406, 0.5875, 0.8409, 0.5521, 0.843, 0.5517, 0.6916, 0.5875, 0.6895, 0.05419, 0.9157, 0.06155, 0.9344, 0.05672, 0.9389, 0.04823, 0.9173, 0.06155, 0.9344, 0.07513, 0.9486, 0.07242, 0.9554, 0.05672, 0.9389, 0.07513, 0.9486, 0.09289, 0.9563, 0.09294, 0.9643, 0.07242, 0.9554, 0.09289, 0.9563, 0.1121, 0.9563, 0.1151, 0.9642, 0.09294, 0.9643, 0.1508, 0.9153, 0.1508, 0.8951, 0.1599, 0.8935, 0.1599, 0.9169, 0.1508, 0.8951, 0.1435, 0.8764, 0.1514, 0.8719, 0.1599, 0.8935, 0.1435, 0.8764, 0.1299, 0.8621, 0.1357, 0.8554, 0.1514, 0.8719, 0.1299, 0.8621, 0.1121, 0.8544, 0.1151, 0.8465, 0.1357, 0.8554, 0.1299, 0.9484, 0.1435, 0.9341, 0.1514, 0.9386, 0.1357, 0.9552, 0.07513, 0.8623, 0.06155, 0.8767, 0.05672, 0.8722, 0.07242, 0.8556, 0.05419, 0.8954, 0.05419, 0.9157, 0.04823, 0.9173, 0.04823, 0.8939, 0.1121, 0.8544, 0.09289, 0.8545, 0.09294, 0.8466, 0.1151, 0.8465, 0.09289, 0.8545, 0.07513, 0.8623, 0.07242, 0.8556, 0.09294, 0.8466, 0.06155, 0.8767, 0.05419, 0.8954, 0.04823, 0.8939, 0.05672, 0.8722, 0.1435, 0.9341, 0.1508, 0.9153, 0.1599, 0.9169, 0.1514, 0.9386, 0.1121, 0.9563, 0.1299, 0.9484, 0.1357, 0.9552, 0.1151, 0.9642, 0.5891, 0.8492, 0.6098, 0.8578, 0.5956, 0.8785, 0.5837, 0.8736, 0.5666, 0.8491, 0.5891, 0.8492, 0.5837, 0.8736, 0.5709, 0.8736, 0.6257, 0.8738, 0.6343, 0.8947, 0.6096, 0.8996, 0.6047, 0.8877, 0.6343, 0.9173, 0.6257, 0.9382, 0.6047, 0.9244, 0.6096, 0.9125, 0.5458, 0.9541, 0.5299, 0.9381, 0.5499, 0.9244, 0.559, 0.9335, 0.6098, 0.9541, 0.5891, 0.9628, 0.5837, 0.9385, 0.5956, 0.9336, 0.5891, 0.9628, 0.5666, 0.9627, 0.5709, 0.9385, 0.5837, 0.9385, 0.5666, 0.9627, 0.5458, 0.9541, 0.559, 0.9335, 0.5709, 0.9385, 0.6257, 0.9382, 0.6098, 0.9541, 0.5956, 0.9336, 0.6047, 0.9244, 0.5299, 0.9381, 0.5213, 0.9172, 0.545, 0.9124, 0.5499, 0.9244, 0.5213, 0.9172, 0.5213, 0.8946, 0.545, 0.8995, 0.545, 0.9124, 0.6343, 0.8947, 0.6343, 0.9173, 0.6096, 0.9125, 0.6096, 0.8996, 0.5213, 0.8946, 0.5299, 0.8737, 0.5499, 0.8876, 0.545, 0.8995, 0.6098, 0.8578, 0.6257, 0.8738, 0.6047, 0.8877, 0.5956, 0.8785, 0.5299, 0.8737, 0.5458, 0.8577, 0.559, 0.8785, 0.5499, 0.8876, 0.5458, 0.8577, 0.5666, 0.8491, 0.5709, 0.8736, 0.559, 0.8785, 0.8519, 0.8783, 0.8497, 0.8993, 0.8009, 0.8987, 0.8031, 0.8785, 0.7482, 0.8978, 0.7521, 0.8783, 0.8001, 0.8798, 0.7963, 0.8986, 0.8489, 0.9227, 0.8497, 0.9449, 0.8009, 0.9427, 0.8001, 0.9213, 0.7482, 0.9437, 0.7468, 0.9208, 0.7949, 0.9208, 0.7963, 0.9429, 0.9215, 0.7432, 0.9209, 0.7219, 0.9708, 0.7211, 0.9714, 0.7416, 0.9209, 0.6766, 0.9215, 0.6593, 0.9714, 0.6607, 0.9708, 0.6773, 0.9207, 0.6986, 0.9209, 0.6766, 0.9708, 0.6773, 0.9707, 0.6986, 0.9209, 0.7219, 0.9207, 0.6986, 0.9707, 0.6986, 0.9708, 0.7211, 0.7521, 0.9632, 0.7482, 0.9437, 0.7963, 0.9429, 0.8001, 0.9617, 0.8497, 0.9449, 0.8519, 0.9625, 0.8031, 0.9596, 0.8009, 0.9427, 0.7468, 0.9208, 0.7482, 0.8978, 0.7963, 0.8986, 0.7949, 0.9208, 0.8497, 0.8993, 0.8489, 0.9227, 0.8001, 0.9213, 0.8009, 0.8987, 0.9424, 0.7903, 0.9425, 0.7681, 0.9924, 0.769, 0.9923, 0.7904, 0.9428, 0.8347, 0.9425, 0.8137, 0.9924, 0.813, 0.9927, 0.8332, 0.9425, 0.7681, 0.9428, 0.7505, 0.9927, 0.752, 0.9924, 0.769, 0.9425, 0.8137, 0.9424, 0.7903, 0.9923, 0.7904, 0.9924, 0.813, 0.3726, 0.6694, 0.3833, 0.6716, 0.3814, 0.7392, 0.3716, 0.7372, 0.04638, 0.9943, 0.0348, 0.993, 0.03572, 0.9241, 0.04635, 0.9253, 0.3581, 0.9205, 0.371, 0.9204, 0.3709, 0.9908, 0.3591, 0.9909, 0.3832, 0.9205, 0.3929, 0.9206, 0.391, 0.991, 0.3821, 0.9909, 0.371, 0.9204, 0.3832, 0.9205, 0.3821, 0.9909, 0.3709, 0.9908, 0.0348, 0.993, 0.02192, 0.9926, 0.02391, 0.9237, 0.03572, 0.9241, 0.3465, 0.9206, 0.3581, 0.9205, 0.3591, 0.9909, 0.3484, 0.991, 0.009697, 0.993, 0.0, 0.9943, 0.003805, 0.9253, 0.0127, 0.9241, 0.3365, 0.6716, 0.3473, 0.6694, 0.3483, 0.7372, 0.3385, 0.7392, 0.3599, 0.6686, 0.3726, 0.6694, 0.3716, 0.7372, 0.3599, 0.7365, 0.4046, 0.9205, 0.4175, 0.9204, 0.4176, 0.9908, 0.4057, 0.9909, 0.4175, 0.9204, 0.4297, 0.9205, 0.4287, 0.9909, 0.4176, 0.9908, 0.4297, 0.9205, 0.4392, 0.9208, 0.4374, 0.9912, 0.4287, 0.9909, 0.3929, 0.9208, 0.4046, 0.9205, 0.4057, 0.9909, 0.395, 0.9912, 0.3473, 0.6694, 0.3599, 0.6686, 0.3599, 0.7365, 0.3483, 0.7372, 0.02192, 0.9926, 0.009697, 0.993, 0.0127, 0.9241, 0.02391, 0.9237, 0.6745, 0.9397, 0.6791, 0.9288, 0.6883, 0.9352, 0.6855, 0.942, 0.71, 0.916, 0.7209, 0.9205, 0.7145, 0.93, 0.7077, 0.9271, 0.6874, 0.9205, 0.6983, 0.9159, 0.7004, 0.9271, 0.6935, 0.9299, 0.6983, 0.9159, 0.71, 0.916, 0.7077, 0.9271, 0.7004, 0.9271, 0.7209, 0.9205, 0.7293, 0.9289, 0.7197, 0.9352, 0.7145, 0.93, 0.7293, 0.9289, 0.7338, 0.9398, 0.7225, 0.9421, 0.7197, 0.9352, 0.6791, 0.9288, 0.6874, 0.9205, 0.6935, 0.9299, 0.6883, 0.9352, 0.7338, 0.9398, 0.7338, 0.9517, 0.7225, 0.9495, 0.7225, 0.9421, 0.7338, 0.9517, 0.7293, 0.9626, 0.7197, 0.9563, 0.7225, 0.9495, 0.6745, 0.9516, 0.6745, 0.9397, 0.6855, 0.942, 0.6855, 0.9494, 0.7293, 0.9626, 0.7209, 0.971, 0.7145, 0.9615, 0.7197, 0.9563, 0.7209, 0.971, 0.71, 0.9755, 0.7077, 0.9643, 0.7145, 0.9615, 0.71, 0.9755, 0.6983, 0.9755, 0.7004, 0.9643, 0.7077, 0.9643, 0.6983, 0.9755, 0.6874, 0.9709, 0.6935, 0.9615, 0.7004, 0.9643, 0.6874, 0.9709, 0.6791, 0.9625, 0.6883, 0.9562, 0.6935, 0.9615, 0.6791, 0.9625, 0.6745, 0.9516, 0.6855, 0.9494, 0.6883, 0.9562, 0.9677, 0.2987, 0.9751, 0.2987, 0.9751, 0.3766, 0.9677, 0.3766, 0.9531, 0.8716, 0.9598, 0.8722, 0.9598, 0.949, 0.9531, 0.9485, 0.9821, 0.2988, 0.9875, 0.299, 0.9875, 0.3769, 0.9821, 0.3767, 0.9671, 0.8723, 0.9741, 0.8718, 0.9741, 0.9487, 0.9671, 0.9491, 0.9671, 0.3774, 0.9744, 0.3769, 0.9744, 0.4512, 0.9671, 0.4517, 0.961, 0.2988, 0.9677, 0.2987, 0.9677, 0.3766, 0.961, 0.3768, 0.9817, 0.3774, 0.9878, 0.3786, 0.9878, 0.4529, 0.9817, 0.4517, 0.9751, 0.2987, 0.9821, 0.2988, 0.9821, 0.3767, 0.9751, 0.3766, 0.8719, 0.9565, 0.8645, 0.9565, 0.8645, 0.8785, 0.8719, 0.8785, 0.961, 0.3786, 0.9671, 0.3774, 0.9671, 0.4517, 0.961, 0.4529, 0.8645, 0.9565, 0.8575, 0.9565, 0.8575, 0.8785, 0.8645, 0.8785, 0.9598, 0.8722, 0.9671, 0.8723, 0.9671, 0.9491, 0.9598, 0.949, 0.8785, 0.9564, 0.8719, 0.9565, 0.8719, 0.8785, 0.8785, 0.8784, 0.9741, 0.8718, 0.9797, 0.871, 0.9797, 0.9479, 0.9741, 0.9487, 0.8575, 0.9565, 0.8519, 0.9563, 0.8519, 0.8783, 0.8575, 0.8785, 0.9744, 0.3769, 0.9817, 0.3774, 0.9817, 0.4517, 0.9744, 0.4512, 0.6257, 0.1814, 0.6577, 0.1952, 0.6527, 0.2031, 0.6239, 0.1906, 0.6257, 0.3649, 0.5911, 0.365, 0.5928, 0.3558, 0.6239, 0.3557, 0.5911, 0.1815, 0.6257, 0.1814, 0.6239, 0.1906, 0.5928, 0.1907, 0.6577, 0.3508, 0.6257, 0.3649, 0.6239, 0.3557, 0.6527, 0.343, 0.5591, 0.1956, 0.5911, 0.1815, 0.5928, 0.1907, 0.564, 0.2034, 0.6821, 0.3249, 0.6577, 0.3508, 0.6527, 0.343, 0.6747, 0.3197, 0.5213, 0.2552, 0.5346, 0.2215, 0.542, 0.2267, 0.5301, 0.2571, 0.5346, 0.2215, 0.5591, 0.1956, 0.564, 0.2034, 0.542, 0.2267, 0.6954, 0.2911, 0.6821, 0.3249, 0.6747, 0.3197, 0.6866, 0.2893, 0.5213, 0.2918, 0.5213, 0.2552, 0.5301, 0.2571, 0.5301, 0.2899, 0.6954, 0.2546, 0.6954, 0.2911, 0.6866, 0.2893, 0.6866, 0.2565, 0.5346, 0.3254, 0.5213, 0.2918, 0.5301, 0.2899, 0.542, 0.3202, 0.6821, 0.2209, 0.6954, 0.2546, 0.6866, 0.2565, 0.6747, 0.2262, 0.5591, 0.3512, 0.5346, 0.3254, 0.542, 0.3202, 0.564, 0.3433, 0.6577, 0.1952, 0.6821, 0.2209, 0.6747, 0.2262, 0.6527, 0.2031, 0.5911, 0.365, 0.5591, 0.3512, 0.564, 0.3433, 0.5928, 0.3558, 0.2868, 0.5171, 0.2868, 0.5171, 0.2868, 0.5171, 0.2868, 0.5171, 0.2868, 0.5171, 0.2868, 0.5171, 0.2868, 0.5171, 0.2868, 0.5171, 0.2868, 0.5171, 0.2868, 0.5171, 0.2868, 0.5171, 0.2868, 0.5171, 0.2868, 0.5171, 0.2868, 0.5171, 0.2868, 0.5171, 0.2868, 0.5171, 0.2868, 0.5171, 0.2868, 0.5171, 0.2868, 0.5171, 0.2868, 0.5171, 0.2868, 0.5171, 0.2868, 0.5171, 0.2868, 0.5171, 0.2868, 0.5171, 0.2868, 0.5171, 0.2868, 0.5171, 0.2868, 0.5171, 0.2868, 0.5171, 0.2868, 0.5171, 0.2868, 0.5171, 0.2868, 0.5171, 0.2868, 0.5171, 0.2868, 0.5171, 0.2868, 0.5171, 0.2868, 0.5171, 0.2868, 0.5171, 0.2868, 0.5171, 0.2868, 0.5171, 0.2868, 0.5171, 0.2868, 0.5171, 0.2868, 0.5171, 0.2868, 0.5171, 0.2868, 0.5171, 0.2868, 0.5171, 0.2868, 0.5171, 0.2868, 0.5171, 0.2868, 0.5171, 0.2868, 0.5171, 0.2868, 0.5171, 0.2868, 0.5171, 0.2868, 0.5171, 0.2868, 0.5171, 0.2868, 0.5171, 0.2868, 0.5171, 0.2868, 0.5171, 0.2868, 0.5171, 0.2868, 0.5171, 0.2868, 0.5171, 0.2868, 0.5171, 0.2868, 0.5171, 0.2868, 0.5171, 0.2868, 0.5171, 0.2868, 0.5171, 0.2868, 0.5171, 0.542, 0.3202, 0.5301, 0.2899, 0.5392, 0.2885, 0.55, 0.3162, 0.5064, 0.78, 0.5096, 0.7581, 0.5175, 0.764, 0.5145, 0.7841, 0.5301, 0.2899, 0.5301, 0.2571, 0.5392, 0.2585, 0.5392, 0.2885, 0.3423, 0.5171, 0.3419, 0.5482, 0.3351, 0.5491, 0.3354, 0.5207, 0.542, 0.2267, 0.564, 0.2034, 0.5701, 0.2095, 0.55, 0.2308, 0.5301, 0.2571, 0.542, 0.2267, 0.55, 0.2308, 0.5392, 0.2585, 0.3419, 0.5482, 0.3419, 0.581, 0.3351, 0.579, 0.3351, 0.5491, 0.564, 0.2034, 0.5928, 0.1907, 0.5964, 0.198, 0.5701, 0.2095, 0.3419, 0.581, 0.3423, 0.6104, 0.3354, 0.6059, 0.3351, 0.579, 0.5928, 0.1907, 0.6239, 0.1906, 0.6248, 0.1979, 0.5964, 0.198, 0.6239, 0.3557, 0.5928, 0.3558, 0.5964, 0.3486, 0.6248, 0.3485, 0.5096, 0.8733, 0.5064, 0.8424, 0.5145, 0.841, 0.5175, 0.8692, 0.5928, 0.3558, 0.564, 0.3433, 0.5701, 0.3373, 0.5964, 0.3486, 0.5064, 0.8424, 0.5052, 0.8096, 0.5135, 0.8111, 0.5145, 0.841, 0.564, 0.3433, 0.542, 0.3202, 0.55, 0.3162, 0.5701, 0.3373, 0.5052, 0.8096, 0.5064, 0.78, 0.5145, 0.7841, 0.5135, 0.8111, 0.969, 0.5267, 0.9638, 0.5214, 0.961, 0.5146, 0.961, 0.5072, 0.9638, 0.5004, 0.969, 0.4951, 0.9758, 0.4923, 0.9832, 0.4923, 0.99, 0.4952, 0.9952, 0.5004, 0.998, 0.5072, 0.998, 0.5146, 0.9952, 0.5215, 0.99, 0.5267, 0.9832, 0.5295, 0.9758, 0.5295, 0.202, 0.8017, 0.1911, 0.774, 0.2279, 0.7676, 0.234, 0.7832, 0.2868, 0.5171, 0.2868, 0.5171, 0.2868, 0.5171, 0.2868, 0.5171, 0.2868, 0.5171, 0.2868, 0.5171, 0.2868, 0.5171, 0.2868, 0.5171, 0.2868, 0.5171, 0.2868, 0.5171, 0.2868, 0.5171, 0.2868, 0.5171, 0.2868, 0.5171, 0.2868, 0.5171, 0.2868, 0.5171, 0.2868, 0.5171, 0.2868, 0.5171, 0.2868, 0.5171, 0.2868, 0.5171, 0.2868, 0.5171, 0.2868, 0.5171, 0.2868, 0.5171, 0.2868, 0.5171, 0.2868, 0.5171, 0.2868, 0.5171, 0.2868, 0.5171, 0.2868, 0.5171, 0.2868, 0.5171, 0.2868, 0.5171, 0.2868, 0.5171, 0.2868, 0.5171, 0.2868, 0.5171, 0.2868, 0.5171, 0.2868, 0.5171, 0.2868, 0.5171, 0.2868, 0.5171, 0.2868, 0.5171, 0.2868, 0.5171, 0.2868, 0.5171, 0.2868, 0.5171, 0.2868, 0.5171, 0.2868, 0.5171, 0.2868, 0.5171, 0.2868, 0.5171, 0.2868, 0.5171, 0.2868, 0.5171, 0.2868, 0.5171, 0.2868, 0.5171, 0.2868, 0.5171, 0.2868, 0.5171, 0.2868, 0.5171, 0.2868, 0.5171, 0.2868, 0.5171, 0.2868, 0.5171, 0.2868, 0.5171, 0.2868, 0.5171, 0.2868, 0.5171, 0.2868, 0.5171, 0.2868, 0.5171, 0.2868, 0.5171, 0.2868, 0.5171, 0.2868, 0.5171, 0.2868, 0.5171, 0.2868, 0.5171, 0.2868, 0.5171, 0.2868, 0.5171, 0.2868, 0.5171, 0.2868, 0.5171, 0.2868, 0.5171, 0.2868, 0.5171, 0.2868, 0.5171, 0.2868, 0.5171, 0.2868, 0.5171, 0.2868, 0.5171, 0.2868, 0.5171, 0.2868, 0.5171, 0.2868, 0.5171, 0.2868, 0.5171, 0.2868, 0.5171, 0.2868, 0.5171, 0.2868, 0.5171, 0.2868, 0.5171, 0.2868, 0.5171, 0.2868, 0.5171, 0.2868, 0.5171, 0.2868, 0.5171, 0.2868, 0.5171, 0.2868, 0.5171, 0.2868, 0.5171, 0.2868, 0.5171, 0.2868, 0.5171, 0.2868, 0.5171, 0.2868, 0.5171, 0.2868, 0.5171, 0.2868, 0.5171, 0.2868, 0.5171, 0.2868, 0.5171, 0.2868, 0.5171, 0.2868, 0.5171, 0.2868, 0.5171, 0.2868, 0.5171, 0.2868, 0.5171, 0.2868, 0.5171, 0.2868, 0.5171, 0.2868, 0.5171, 0.2868, 0.5171, 0.2868, 0.5171, 0.2868, 0.5171, 0.2868, 0.5171, 0.2868, 0.5171, 0.2868, 0.5171, 0.2868, 0.5171, 0.2868, 0.5171, 0.2868, 0.5171, 0.2868, 0.5171, 0.2868, 0.5171, 0.2868, 0.5171, 0.2868, 0.5171, 0.2868, 0.5171, 0.2868, 0.5171, 0.2868, 0.5171, 0.2868, 0.5171, 0.2868, 0.5171, 0.2868, 0.5171, 0.2868, 0.5171, 0.2868, 0.5171, 0.2868, 0.5171, 0.2868, 0.5171, 0.303, 0.6948, 0.3231, 0.7159, 0.3024, 0.7348, 0.2911, 0.7228, 0.2221, 0.8228, 0.202, 0.8017, 0.234, 0.7832, 0.2453, 0.7951, 0.2768, 0.6834, 0.303, 0.6948, 0.2911, 0.7228, 0.2762, 0.7164, 0.2484, 0.8342, 0.2221, 0.8228, 0.2453, 0.7951, 0.2602, 0.8016, 0.2484, 0.6835, 0.2768, 0.6834, 0.2762, 0.7164, 0.2602, 0.7165, 0.2768, 0.8341, 0.2484, 0.8342, 0.2602, 0.8016, 0.2762, 0.8015, 0.2221, 0.6951, 0.2484, 0.6835, 0.2602, 0.7165, 0.2453, 0.723, 0.303, 0.8225, 0.2768, 0.8341, 0.2762, 0.8015, 0.2911, 0.795, 0.202, 0.7163, 0.2221, 0.6951, 0.2453, 0.723, 0.234, 0.735, 0.334, 0.7735, 0.3231, 0.8013, 0.3024, 0.783, 0.3085, 0.7673, 0.3231, 0.8013, 0.303, 0.8225, 0.2911, 0.795, 0.3024, 0.783, 0.1911, 0.7441, 0.202, 0.7163, 0.234, 0.735, 0.2279, 0.7507, 0.334, 0.7436, 0.334, 0.7735, 0.3085, 0.7673, 0.3085, 0.7504, 0.1911, 0.774, 0.1911, 0.7441, 0.2279, 0.7507, 0.2279, 0.7676, 0.3231, 0.7159, 0.334, 0.7436, 0.3085, 0.7504, 0.3024, 0.7348, 0.3085, 0.7673, 0.3024, 0.783, 0.2911, 0.795, 0.2762, 0.8015, 0.2602, 0.8016, 0.2453, 0.7951, 0.234, 0.7832, 0.2279, 0.7676, 0.2279, 0.7507, 0.234, 0.735, 0.2453, 0.723, 0.2602, 0.7165, 0.2762, 0.7164, 0.2911, 0.7228, 0.3024, 0.7348, 0.3085, 0.7504, 0.1802, 0.5662, 0.1911, 0.5939, 0.1544, 0.6003, 0.1482, 0.5847, 0.0792, 0.6731, 0.0591, 0.652, 0.07984, 0.6331, 0.09119, 0.6451, 0.1601, 0.5451, 0.1802, 0.5662, 0.1482, 0.5847, 0.1369, 0.5728, 0.1055, 0.6845, 0.0792, 0.6731, 0.09119, 0.6451, 0.106, 0.6515, 0.1339, 0.5337, 0.1601, 0.5451, 0.1369, 0.5728, 0.1221, 0.5664, 0.1339, 0.6844, 0.1055, 0.6845, 0.106, 0.6515, 0.1221, 0.6514, 0.1055, 0.5338, 0.1339, 0.5337, 0.1221, 0.5664, 0.106, 0.5664, 0.1601, 0.6728, 0.1339, 0.6844, 0.1221, 0.6514, 0.1369, 0.6449, 0.0792, 0.5454, 0.1055, 0.5338, 0.106, 0.5664, 0.09119, 0.5729, 0.1802, 0.6516, 0.1601, 0.6728, 0.1369, 0.6449, 0.1482, 0.6329, 0.04823, 0.5944, 0.0591, 0.5667, 0.07984, 0.585, 0.0737, 0.6006, 0.0591, 0.5667, 0.0792, 0.5454, 0.09119, 0.5729, 0.07984, 0.585, 0.1911, 0.6238, 0.1802, 0.6516, 0.1482, 0.6329, 0.1544, 0.6172, 0.04823, 0.6244, 0.04823, 0.5944, 0.0737, 0.6006, 0.0737, 0.6175, 0.1911, 0.5939, 0.1911, 0.6238, 0.1544, 0.6172, 0.1544, 0.6003, 0.0591, 0.652, 0.04823, 0.6244, 0.0737, 0.6175, 0.07984, 0.6331, 0.0737, 0.6006, 0.07984, 0.585, 0.09119, 0.5729, 0.106, 0.5664, 0.1221, 0.5664, 0.1369, 0.5728, 0.1482, 0.5847, 0.1544, 0.6003, 0.1544, 0.6172, 0.1482, 0.6329, 0.1369, 0.6449, 0.1221, 0.6514, 0.106, 0.6515, 0.09119, 0.6451, 0.07984, 0.6331, 0.0737, 0.6175])
me_circle_040.materials.append(mat_telescope_baked)
me_circle_040.materials.append(mat_glass)
me_circle_040.update()

# ---- objects
ob_circle_018 = bpy.data.objects.new('Circle.018', me_circle_040)

# ---- transforms, parenting, visibility, modifiers, constraints
ob_circle_018.location = (2.167e-17, 0.0808, 1.804)
ob_circle_018.rotation_euler = (0.2384, 3.142, -2.064e-08)
ob_circle_018.scale = (0.05016, 0.05016, 0.05016)

# ---- collection membership
col_collection.objects.link(ob_circle_018)

# ---- scene / render settings (as saved in the file)
scene.frame_start = 1; scene.frame_end = 250; scene.frame_set(1)
scene.render.engine = 'CYCLES'
scene.cycles.sampling_pattern = 'TABULATED_SOBOL'
scene.cycles.bake_type = 'DIFFUSE'
scene.view_settings.view_transform = 'Filmic'
bpy.context.view_layer.update()

# ---- added for rendering (the .blend has no active camera and no usable light): camera, sun
cam_auto = bpy.data.cameras.new('AutoCamera')
cam_auto.lens = 50.0
cam_auto.sensor_width = 36.0
cam_auto.clip_end = 1000.0
ob_auto_camera = bpy.data.objects.new('AutoCamera', cam_auto)
scene.collection.objects.link(ob_auto_camera)
ob_auto_camera.location = (3.04912, -4.07219, 3.64132)
ob_auto_camera.rotation_euler = (1.09748, -7.21219e-08, 0.694738)
scene.camera = ob_auto_camera
light_auto_sun = bpy.data.lights.new('AutoSun', 'SUN')
light_auto_sun.energy = 3.0
light_auto_sun.angle = 0.0523599
ob_auto_sun = bpy.data.objects.new('AutoSun', light_auto_sun)
scene.collection.objects.link(ob_auto_sun)
ob_auto_sun.rotation_euler = (0.872665, 0.174533, 0.523599)
bpy.context.view_layer.update()
